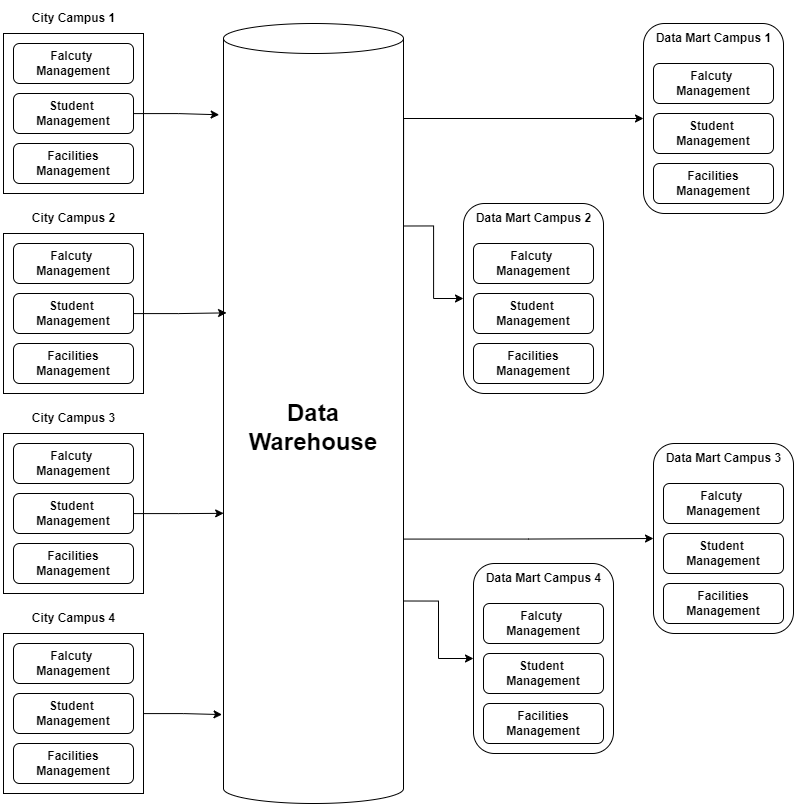

The diagram above was exported from draw.io. Its source (the exported page's mxGraphModel, read from the mxfile embedded in the PNG):
<mxGraphModel dx="2345" dy="949" grid="1" gridSize="10" guides="1" tooltips="1" connect="1" arrows="1" fold="1" page="1" pageScale="1" pageWidth="850" pageHeight="1100" math="0" shadow="0">
  <root>
    <mxCell id="0" />
    <mxCell id="1" parent="0" />
    <mxCell id="uEPAvsmC9k6E7ESDGV_1-8" value="" style="group;fontStyle=1" vertex="1" connectable="0" parent="1">
      <mxGeometry x="40" y="10" width="140" height="190" as="geometry" />
    </mxCell>
    <mxCell id="uEPAvsmC9k6E7ESDGV_1-6" value="" style="rounded=0;whiteSpace=wrap;html=1;fontStyle=1" vertex="1" parent="uEPAvsmC9k6E7ESDGV_1-8">
      <mxGeometry y="30" width="140" height="160" as="geometry" />
    </mxCell>
    <mxCell id="uEPAvsmC9k6E7ESDGV_1-2" value="Falcuty&amp;nbsp;&lt;div&gt;Management&lt;/div&gt;" style="rounded=1;whiteSpace=wrap;html=1;fontStyle=1" vertex="1" parent="uEPAvsmC9k6E7ESDGV_1-8">
      <mxGeometry x="10" y="40" width="120" height="40" as="geometry" />
    </mxCell>
    <mxCell id="uEPAvsmC9k6E7ESDGV_1-4" value="Student&amp;nbsp;&lt;div&gt;Management&lt;/div&gt;" style="rounded=1;whiteSpace=wrap;html=1;fontStyle=1" vertex="1" parent="uEPAvsmC9k6E7ESDGV_1-8">
      <mxGeometry x="10" y="90" width="120" height="40" as="geometry" />
    </mxCell>
    <mxCell id="uEPAvsmC9k6E7ESDGV_1-5" value="Facilities&lt;div&gt;Management&lt;/div&gt;" style="rounded=1;whiteSpace=wrap;html=1;fontStyle=1" vertex="1" parent="uEPAvsmC9k6E7ESDGV_1-8">
      <mxGeometry x="10" y="140" width="120" height="40" as="geometry" />
    </mxCell>
    <mxCell id="uEPAvsmC9k6E7ESDGV_1-7" value="City Campus 1" style="text;html=1;align=center;verticalAlign=middle;resizable=0;points=[];autosize=1;strokeColor=none;fillColor=none;fontStyle=1" vertex="1" parent="uEPAvsmC9k6E7ESDGV_1-8">
      <mxGeometry x="20" width="100" height="30" as="geometry" />
    </mxCell>
    <mxCell id="uEPAvsmC9k6E7ESDGV_1-9" value="" style="group;fontStyle=1" vertex="1" connectable="0" parent="1">
      <mxGeometry x="40" y="210" width="140" height="190" as="geometry" />
    </mxCell>
    <mxCell id="uEPAvsmC9k6E7ESDGV_1-10" value="" style="rounded=0;whiteSpace=wrap;html=1;fontStyle=1" vertex="1" parent="uEPAvsmC9k6E7ESDGV_1-9">
      <mxGeometry y="30" width="140" height="160" as="geometry" />
    </mxCell>
    <mxCell id="uEPAvsmC9k6E7ESDGV_1-11" value="Falcuty&amp;nbsp;&lt;div&gt;Management&lt;/div&gt;" style="rounded=1;whiteSpace=wrap;html=1;fontStyle=1" vertex="1" parent="uEPAvsmC9k6E7ESDGV_1-9">
      <mxGeometry x="10" y="40" width="120" height="40" as="geometry" />
    </mxCell>
    <mxCell id="uEPAvsmC9k6E7ESDGV_1-12" value="Student&amp;nbsp;&lt;div&gt;Management&lt;/div&gt;" style="rounded=1;whiteSpace=wrap;html=1;fontStyle=1" vertex="1" parent="uEPAvsmC9k6E7ESDGV_1-9">
      <mxGeometry x="10" y="90" width="120" height="40" as="geometry" />
    </mxCell>
    <mxCell id="uEPAvsmC9k6E7ESDGV_1-13" value="Facilities&lt;div&gt;Management&lt;/div&gt;" style="rounded=1;whiteSpace=wrap;html=1;fontStyle=1" vertex="1" parent="uEPAvsmC9k6E7ESDGV_1-9">
      <mxGeometry x="10" y="140" width="120" height="40" as="geometry" />
    </mxCell>
    <mxCell id="uEPAvsmC9k6E7ESDGV_1-14" value="City Campus 2" style="text;html=1;align=center;verticalAlign=middle;resizable=0;points=[];autosize=1;strokeColor=none;fillColor=none;fontStyle=1" vertex="1" parent="uEPAvsmC9k6E7ESDGV_1-9">
      <mxGeometry x="20" width="100" height="30" as="geometry" />
    </mxCell>
    <mxCell id="uEPAvsmC9k6E7ESDGV_1-15" value="" style="group;fontStyle=1" vertex="1" connectable="0" parent="1">
      <mxGeometry x="40" y="410" width="140" height="190" as="geometry" />
    </mxCell>
    <mxCell id="uEPAvsmC9k6E7ESDGV_1-16" value="" style="rounded=0;whiteSpace=wrap;html=1;fontStyle=1" vertex="1" parent="uEPAvsmC9k6E7ESDGV_1-15">
      <mxGeometry y="30" width="140" height="160" as="geometry" />
    </mxCell>
    <mxCell id="uEPAvsmC9k6E7ESDGV_1-17" value="Falcuty&amp;nbsp;&lt;div&gt;Management&lt;/div&gt;" style="rounded=1;whiteSpace=wrap;html=1;fontStyle=1" vertex="1" parent="uEPAvsmC9k6E7ESDGV_1-15">
      <mxGeometry x="10" y="40" width="120" height="40" as="geometry" />
    </mxCell>
    <mxCell id="uEPAvsmC9k6E7ESDGV_1-18" value="Student&amp;nbsp;&lt;div&gt;Management&lt;/div&gt;" style="rounded=1;whiteSpace=wrap;html=1;fontStyle=1" vertex="1" parent="uEPAvsmC9k6E7ESDGV_1-15">
      <mxGeometry x="10" y="90" width="120" height="40" as="geometry" />
    </mxCell>
    <mxCell id="uEPAvsmC9k6E7ESDGV_1-19" value="Facilities&lt;div&gt;Management&lt;/div&gt;" style="rounded=1;whiteSpace=wrap;html=1;fontStyle=1" vertex="1" parent="uEPAvsmC9k6E7ESDGV_1-15">
      <mxGeometry x="10" y="140" width="120" height="40" as="geometry" />
    </mxCell>
    <mxCell id="uEPAvsmC9k6E7ESDGV_1-20" value="City Campus 3" style="text;html=1;align=center;verticalAlign=middle;resizable=0;points=[];autosize=1;strokeColor=none;fillColor=none;fontStyle=1" vertex="1" parent="uEPAvsmC9k6E7ESDGV_1-15">
      <mxGeometry x="20" width="100" height="30" as="geometry" />
    </mxCell>
    <mxCell id="uEPAvsmC9k6E7ESDGV_1-21" value="" style="group;fontStyle=1" vertex="1" connectable="0" parent="1">
      <mxGeometry x="40" y="610" width="140" height="190" as="geometry" />
    </mxCell>
    <mxCell id="uEPAvsmC9k6E7ESDGV_1-22" value="" style="rounded=0;whiteSpace=wrap;html=1;fontStyle=1" vertex="1" parent="uEPAvsmC9k6E7ESDGV_1-21">
      <mxGeometry y="30" width="140" height="160" as="geometry" />
    </mxCell>
    <mxCell id="uEPAvsmC9k6E7ESDGV_1-23" value="Falcuty&amp;nbsp;&lt;div&gt;Management&lt;/div&gt;" style="rounded=1;whiteSpace=wrap;html=1;fontStyle=1" vertex="1" parent="uEPAvsmC9k6E7ESDGV_1-21">
      <mxGeometry x="10" y="40" width="120" height="40" as="geometry" />
    </mxCell>
    <mxCell id="uEPAvsmC9k6E7ESDGV_1-24" value="Student&amp;nbsp;&lt;div&gt;Management&lt;/div&gt;" style="rounded=1;whiteSpace=wrap;html=1;fontStyle=1" vertex="1" parent="uEPAvsmC9k6E7ESDGV_1-21">
      <mxGeometry x="10" y="90" width="120" height="40" as="geometry" />
    </mxCell>
    <mxCell id="uEPAvsmC9k6E7ESDGV_1-25" value="Facilities&lt;div&gt;Management&lt;/div&gt;" style="rounded=1;whiteSpace=wrap;html=1;fontStyle=1" vertex="1" parent="uEPAvsmC9k6E7ESDGV_1-21">
      <mxGeometry x="10" y="140" width="120" height="40" as="geometry" />
    </mxCell>
    <mxCell id="uEPAvsmC9k6E7ESDGV_1-26" value="City Campus 4" style="text;html=1;align=center;verticalAlign=middle;resizable=0;points=[];autosize=1;strokeColor=none;fillColor=none;fontStyle=1" vertex="1" parent="uEPAvsmC9k6E7ESDGV_1-21">
      <mxGeometry x="20" width="100" height="30" as="geometry" />
    </mxCell>
    <mxCell id="uEPAvsmC9k6E7ESDGV_1-60" style="edgeStyle=orthogonalEdgeStyle;rounded=0;orthogonalLoop=1;jettySize=auto;html=1;exitX=1;exitY=0;exitDx=0;exitDy=202.5;exitPerimeter=0;entryX=0;entryY=0.5;entryDx=0;entryDy=0;" edge="1" parent="1" source="uEPAvsmC9k6E7ESDGV_1-27" target="uEPAvsmC9k6E7ESDGV_1-38">
      <mxGeometry relative="1" as="geometry">
        <Array as="points">
          <mxPoint x="440" y="125" />
        </Array>
      </mxGeometry>
    </mxCell>
    <mxCell id="uEPAvsmC9k6E7ESDGV_1-61" style="edgeStyle=orthogonalEdgeStyle;rounded=0;orthogonalLoop=1;jettySize=auto;html=1;exitX=1;exitY=0;exitDx=0;exitDy=202.5;exitPerimeter=0;entryX=0;entryY=0.5;entryDx=0;entryDy=0;" edge="1" parent="1" source="uEPAvsmC9k6E7ESDGV_1-27" target="uEPAvsmC9k6E7ESDGV_1-43">
      <mxGeometry relative="1" as="geometry" />
    </mxCell>
    <mxCell id="uEPAvsmC9k6E7ESDGV_1-62" style="edgeStyle=orthogonalEdgeStyle;rounded=0;orthogonalLoop=1;jettySize=auto;html=1;entryX=0;entryY=0.5;entryDx=0;entryDy=0;exitX=1.005;exitY=0.661;exitDx=0;exitDy=0;exitPerimeter=0;" edge="1" parent="1" source="uEPAvsmC9k6E7ESDGV_1-27" target="uEPAvsmC9k6E7ESDGV_1-49">
      <mxGeometry relative="1" as="geometry" />
    </mxCell>
    <mxCell id="uEPAvsmC9k6E7ESDGV_1-63" style="edgeStyle=orthogonalEdgeStyle;rounded=0;orthogonalLoop=1;jettySize=auto;html=1;exitX=1;exitY=0;exitDx=0;exitDy=577.5;exitPerimeter=0;entryX=0;entryY=0.5;entryDx=0;entryDy=0;" edge="1" parent="1" source="uEPAvsmC9k6E7ESDGV_1-27" target="uEPAvsmC9k6E7ESDGV_1-55">
      <mxGeometry relative="1" as="geometry" />
    </mxCell>
    <mxCell id="uEPAvsmC9k6E7ESDGV_1-27" value="&lt;font style=&quot;font-size: 24px;&quot;&gt;&lt;b&gt;Data Warehouse&lt;/b&gt;&lt;/font&gt;" style="shape=cylinder3;whiteSpace=wrap;html=1;boundedLbl=1;backgroundOutline=1;size=15;" vertex="1" parent="1">
      <mxGeometry x="260" y="30" width="180" height="780" as="geometry" />
    </mxCell>
    <mxCell id="uEPAvsmC9k6E7ESDGV_1-28" style="edgeStyle=orthogonalEdgeStyle;rounded=0;orthogonalLoop=1;jettySize=auto;html=1;entryX=-0.024;entryY=0.117;entryDx=0;entryDy=0;entryPerimeter=0;" edge="1" parent="1" source="uEPAvsmC9k6E7ESDGV_1-4" target="uEPAvsmC9k6E7ESDGV_1-27">
      <mxGeometry relative="1" as="geometry" />
    </mxCell>
    <mxCell id="uEPAvsmC9k6E7ESDGV_1-29" style="edgeStyle=orthogonalEdgeStyle;rounded=0;orthogonalLoop=1;jettySize=auto;html=1;entryX=0.017;entryY=0.371;entryDx=0;entryDy=0;entryPerimeter=0;" edge="1" parent="1" source="uEPAvsmC9k6E7ESDGV_1-12" target="uEPAvsmC9k6E7ESDGV_1-27">
      <mxGeometry relative="1" as="geometry" />
    </mxCell>
    <mxCell id="uEPAvsmC9k6E7ESDGV_1-30" style="edgeStyle=orthogonalEdgeStyle;rounded=0;orthogonalLoop=1;jettySize=auto;html=1;entryX=0.001;entryY=0.628;entryDx=0;entryDy=0;entryPerimeter=0;" edge="1" parent="1" source="uEPAvsmC9k6E7ESDGV_1-18" target="uEPAvsmC9k6E7ESDGV_1-27">
      <mxGeometry relative="1" as="geometry" />
    </mxCell>
    <mxCell id="uEPAvsmC9k6E7ESDGV_1-31" style="edgeStyle=orthogonalEdgeStyle;rounded=0;orthogonalLoop=1;jettySize=auto;html=1;entryX=-0.008;entryY=0.886;entryDx=0;entryDy=0;entryPerimeter=0;" edge="1" parent="1" source="uEPAvsmC9k6E7ESDGV_1-22" target="uEPAvsmC9k6E7ESDGV_1-27">
      <mxGeometry relative="1" as="geometry" />
    </mxCell>
    <mxCell id="uEPAvsmC9k6E7ESDGV_1-41" value="" style="group" vertex="1" connectable="0" parent="1">
      <mxGeometry x="680" y="30" width="140" height="190" as="geometry" />
    </mxCell>
    <mxCell id="uEPAvsmC9k6E7ESDGV_1-38" value="g" style="rounded=1;whiteSpace=wrap;html=1;container=1;" vertex="1" parent="uEPAvsmC9k6E7ESDGV_1-41">
      <mxGeometry width="140" height="190" as="geometry" />
    </mxCell>
    <mxCell id="uEPAvsmC9k6E7ESDGV_1-34" value="Falcuty&amp;nbsp;&lt;div&gt;Management&lt;/div&gt;" style="rounded=1;whiteSpace=wrap;html=1;fontStyle=1" vertex="1" parent="uEPAvsmC9k6E7ESDGV_1-41">
      <mxGeometry x="10" y="40" width="120" height="40" as="geometry" />
    </mxCell>
    <mxCell id="uEPAvsmC9k6E7ESDGV_1-35" value="Student&amp;nbsp;&lt;div&gt;Management&lt;/div&gt;" style="rounded=1;whiteSpace=wrap;html=1;fontStyle=1" vertex="1" parent="uEPAvsmC9k6E7ESDGV_1-41">
      <mxGeometry x="10" y="90" width="120" height="40" as="geometry" />
    </mxCell>
    <mxCell id="uEPAvsmC9k6E7ESDGV_1-36" value="Facilities&lt;div&gt;Management&lt;/div&gt;" style="rounded=1;whiteSpace=wrap;html=1;fontStyle=1" vertex="1" parent="uEPAvsmC9k6E7ESDGV_1-41">
      <mxGeometry x="10" y="140" width="120" height="40" as="geometry" />
    </mxCell>
    <mxCell id="uEPAvsmC9k6E7ESDGV_1-37" value="Data Mart Campus 1" style="text;html=1;align=center;verticalAlign=middle;resizable=0;points=[];autosize=1;strokeColor=none;fillColor=none;fontStyle=1" vertex="1" parent="uEPAvsmC9k6E7ESDGV_1-41">
      <mxGeometry x="5" width="130" height="30" as="geometry" />
    </mxCell>
    <mxCell id="uEPAvsmC9k6E7ESDGV_1-42" value="" style="group" vertex="1" connectable="0" parent="1">
      <mxGeometry x="500" y="210" width="140" height="190" as="geometry" />
    </mxCell>
    <mxCell id="uEPAvsmC9k6E7ESDGV_1-43" value="g" style="rounded=1;whiteSpace=wrap;html=1;container=1;" vertex="1" parent="uEPAvsmC9k6E7ESDGV_1-42">
      <mxGeometry width="140" height="190" as="geometry" />
    </mxCell>
    <mxCell id="uEPAvsmC9k6E7ESDGV_1-44" value="Falcuty&amp;nbsp;&lt;div&gt;Management&lt;/div&gt;" style="rounded=1;whiteSpace=wrap;html=1;fontStyle=1" vertex="1" parent="uEPAvsmC9k6E7ESDGV_1-42">
      <mxGeometry x="10" y="40" width="120" height="40" as="geometry" />
    </mxCell>
    <mxCell id="uEPAvsmC9k6E7ESDGV_1-45" value="Student&amp;nbsp;&lt;div&gt;Management&lt;/div&gt;" style="rounded=1;whiteSpace=wrap;html=1;fontStyle=1" vertex="1" parent="uEPAvsmC9k6E7ESDGV_1-42">
      <mxGeometry x="10" y="90" width="120" height="40" as="geometry" />
    </mxCell>
    <mxCell id="uEPAvsmC9k6E7ESDGV_1-46" value="Facilities&lt;div&gt;Management&lt;/div&gt;" style="rounded=1;whiteSpace=wrap;html=1;fontStyle=1" vertex="1" parent="uEPAvsmC9k6E7ESDGV_1-42">
      <mxGeometry x="10" y="140" width="120" height="40" as="geometry" />
    </mxCell>
    <mxCell id="uEPAvsmC9k6E7ESDGV_1-47" value="Data Mart Campus 2" style="text;html=1;align=center;verticalAlign=middle;resizable=0;points=[];autosize=1;strokeColor=none;fillColor=none;fontStyle=1" vertex="1" parent="uEPAvsmC9k6E7ESDGV_1-42">
      <mxGeometry x="5" width="130" height="30" as="geometry" />
    </mxCell>
    <mxCell id="uEPAvsmC9k6E7ESDGV_1-48" value="" style="group" vertex="1" connectable="0" parent="1">
      <mxGeometry x="690" y="450" width="140" height="190" as="geometry" />
    </mxCell>
    <mxCell id="uEPAvsmC9k6E7ESDGV_1-49" value="g" style="rounded=1;whiteSpace=wrap;html=1;container=1;" vertex="1" parent="uEPAvsmC9k6E7ESDGV_1-48">
      <mxGeometry width="140" height="190" as="geometry" />
    </mxCell>
    <mxCell id="uEPAvsmC9k6E7ESDGV_1-50" value="Falcuty&amp;nbsp;&lt;div&gt;Management&lt;/div&gt;" style="rounded=1;whiteSpace=wrap;html=1;fontStyle=1" vertex="1" parent="uEPAvsmC9k6E7ESDGV_1-48">
      <mxGeometry x="10" y="40" width="120" height="40" as="geometry" />
    </mxCell>
    <mxCell id="uEPAvsmC9k6E7ESDGV_1-51" value="Student&amp;nbsp;&lt;div&gt;Management&lt;/div&gt;" style="rounded=1;whiteSpace=wrap;html=1;fontStyle=1" vertex="1" parent="uEPAvsmC9k6E7ESDGV_1-48">
      <mxGeometry x="10" y="90" width="120" height="40" as="geometry" />
    </mxCell>
    <mxCell id="uEPAvsmC9k6E7ESDGV_1-52" value="Facilities&lt;div&gt;Management&lt;/div&gt;" style="rounded=1;whiteSpace=wrap;html=1;fontStyle=1" vertex="1" parent="uEPAvsmC9k6E7ESDGV_1-48">
      <mxGeometry x="10" y="140" width="120" height="40" as="geometry" />
    </mxCell>
    <mxCell id="uEPAvsmC9k6E7ESDGV_1-53" value="Data Mart Campus 3" style="text;html=1;align=center;verticalAlign=middle;resizable=0;points=[];autosize=1;strokeColor=none;fillColor=none;fontStyle=1" vertex="1" parent="uEPAvsmC9k6E7ESDGV_1-48">
      <mxGeometry x="5" width="130" height="30" as="geometry" />
    </mxCell>
    <mxCell id="uEPAvsmC9k6E7ESDGV_1-54" value="" style="group" vertex="1" connectable="0" parent="1">
      <mxGeometry x="510" y="570" width="140" height="190" as="geometry" />
    </mxCell>
    <mxCell id="uEPAvsmC9k6E7ESDGV_1-55" value="g" style="rounded=1;whiteSpace=wrap;html=1;container=1;" vertex="1" parent="uEPAvsmC9k6E7ESDGV_1-54">
      <mxGeometry width="140" height="190" as="geometry" />
    </mxCell>
    <mxCell id="uEPAvsmC9k6E7ESDGV_1-56" value="Falcuty&amp;nbsp;&lt;div&gt;Management&lt;/div&gt;" style="rounded=1;whiteSpace=wrap;html=1;fontStyle=1" vertex="1" parent="uEPAvsmC9k6E7ESDGV_1-54">
      <mxGeometry x="10" y="40" width="120" height="40" as="geometry" />
    </mxCell>
    <mxCell id="uEPAvsmC9k6E7ESDGV_1-57" value="Student&amp;nbsp;&lt;div&gt;Management&lt;/div&gt;" style="rounded=1;whiteSpace=wrap;html=1;fontStyle=1" vertex="1" parent="uEPAvsmC9k6E7ESDGV_1-54">
      <mxGeometry x="10" y="90" width="120" height="40" as="geometry" />
    </mxCell>
    <mxCell id="uEPAvsmC9k6E7ESDGV_1-58" value="Facilities&lt;div&gt;Management&lt;/div&gt;" style="rounded=1;whiteSpace=wrap;html=1;fontStyle=1" vertex="1" parent="uEPAvsmC9k6E7ESDGV_1-54">
      <mxGeometry x="10" y="140" width="120" height="40" as="geometry" />
    </mxCell>
    <mxCell id="uEPAvsmC9k6E7ESDGV_1-59" value="Data Mart Campus 4" style="text;html=1;align=center;verticalAlign=middle;resizable=0;points=[];autosize=1;strokeColor=none;fillColor=none;fontStyle=1" vertex="1" parent="uEPAvsmC9k6E7ESDGV_1-54">
      <mxGeometry x="5" width="130" height="30" as="geometry" />
    </mxCell>
  </root>
</mxGraphModel>